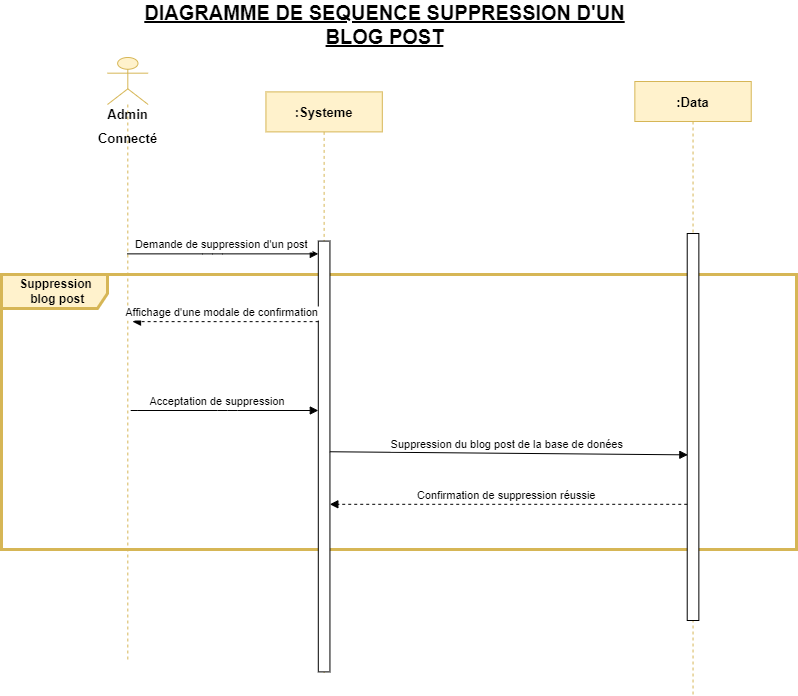

The diagram above was exported from draw.io. Its source (the exported page's mxGraphModel, read from the mxfile embedded in the PNG):
<mxGraphModel dx="1050" dy="522" grid="0" gridSize="10" guides="1" tooltips="1" connect="1" arrows="1" fold="1" page="1" pageScale="1" pageWidth="827" pageHeight="1169" math="0" shadow="0">
  <root>
    <mxCell id="0" />
    <mxCell id="1" parent="0" />
    <mxCell id="c3wZm0FujnYB1t-g-HQJ-1" value="&lt;font style=&quot;font-size: 20px;&quot;&gt;&lt;u&gt;&lt;b&gt;DIAGRAMME DE SEQUENCE SUPPRESSION D'UN BLOG POST&lt;/b&gt;&lt;/u&gt;&lt;/font&gt;" style="text;html=1;strokeColor=none;fillColor=none;align=center;verticalAlign=middle;whiteSpace=wrap;rounded=0;" parent="1" vertex="1">
      <mxGeometry x="190.00000000000003" y="11" width="535" height="46" as="geometry" />
    </mxCell>
    <mxCell id="c3wZm0FujnYB1t-g-HQJ-2" value="" style="shape=umlFrame;whiteSpace=wrap;html=1;fontSize=20;width=106;height=34;labelBackgroundColor=none;labelBorderColor=#330000;fillColor=#fff2cc;strokeColor=#d6b656;strokeWidth=3;" parent="1" vertex="1">
      <mxGeometry x="74" y="284" width="795" height="275" as="geometry" />
    </mxCell>
    <mxCell id="c3wZm0FujnYB1t-g-HQJ-3" value=":Systeme" style="shape=umlLifeline;perimeter=lifelinePerimeter;container=1;collapsible=0;recursiveResize=0;rounded=0;shadow=0;strokeWidth=1;fillColor=#fff2cc;strokeColor=#d6b656;fontStyle=1;fontSize=13;" parent="1" vertex="1">
      <mxGeometry x="338.43" y="101.39" width="116.38" height="580.61" as="geometry" />
    </mxCell>
    <mxCell id="c3wZm0FujnYB1t-g-HQJ-4" value="" style="points=[];perimeter=orthogonalPerimeter;rounded=0;shadow=0;strokeWidth=1;" parent="c3wZm0FujnYB1t-g-HQJ-3" vertex="1">
      <mxGeometry x="52.37" y="149.19" width="11.64" height="430.81" as="geometry" />
    </mxCell>
    <mxCell id="c3wZm0FujnYB1t-g-HQJ-5" value=":Data" style="shape=umlLifeline;perimeter=lifelinePerimeter;container=1;collapsible=0;recursiveResize=0;rounded=0;shadow=0;strokeWidth=1;fillColor=#fff2cc;strokeColor=#d6b656;fontStyle=1;fontSize=13;" parent="1" vertex="1">
      <mxGeometry x="707.35" y="91" width="116.38" height="614" as="geometry" />
    </mxCell>
    <mxCell id="c3wZm0FujnYB1t-g-HQJ-6" value="" style="points=[];perimeter=orthogonalPerimeter;rounded=0;shadow=0;strokeWidth=1;" parent="c3wZm0FujnYB1t-g-HQJ-5" vertex="1">
      <mxGeometry x="52.37" y="152" width="11.64" height="387" as="geometry" />
    </mxCell>
    <mxCell id="c3wZm0FujnYB1t-g-HQJ-7" value="Confirmation de suppression réussie " style="verticalAlign=bottom;endArrow=block;shadow=0;strokeWidth=1;dashed=1;entryX=0.991;entryY=0.611;entryDx=0;entryDy=0;entryPerimeter=0;" parent="1" source="c3wZm0FujnYB1t-g-HQJ-6" target="c3wZm0FujnYB1t-g-HQJ-4" edge="1">
      <mxGeometry relative="1" as="geometry">
        <mxPoint x="478.0859060402684" y="357.14375" as="sourcePoint" />
        <mxPoint x="402.441610738255" y="357.14375" as="targetPoint" />
      </mxGeometry>
    </mxCell>
    <mxCell id="c3wZm0FujnYB1t-g-HQJ-8" value="&lt;span style=&quot;font-size: 13px;&quot;&gt;&lt;b&gt;Admin&lt;br&gt;Connecté&lt;br&gt;&lt;/b&gt;&lt;/span&gt;" style="shape=umlLifeline;participant=umlActor;perimeter=lifelinePerimeter;whiteSpace=wrap;html=1;container=1;collapsible=0;recursiveResize=0;verticalAlign=top;spacingTop=36;outlineConnect=0;fontSize=20;fillColor=#fff2cc;strokeColor=#d6b656;size=47;" parent="1" vertex="1">
      <mxGeometry x="180" y="67" width="40.63" height="603.39" as="geometry" />
    </mxCell>
    <mxCell id="c3wZm0FujnYB1t-g-HQJ-9" value="Demande de suppression d'un post " style="verticalAlign=bottom;startArrow=none;endArrow=block;startSize=8;shadow=0;strokeWidth=1;" parent="1" source="c3wZm0FujnYB1t-g-HQJ-8" target="c3wZm0FujnYB1t-g-HQJ-4" edge="1">
      <mxGeometry x="0.0029" relative="1" as="geometry">
        <mxPoint x="266.28187919463085" y="250.58124999999995" as="sourcePoint" />
        <Array as="points">
          <mxPoint x="284.90201342281875" y="263.36875" />
        </Array>
        <mxPoint as="offset" />
      </mxGeometry>
    </mxCell>
    <mxCell id="c3wZm0FujnYB1t-g-HQJ-10" value="Acceptation de suppression" style="verticalAlign=bottom;endArrow=block;shadow=0;strokeWidth=1;" parent="1" target="c3wZm0FujnYB1t-g-HQJ-4" edge="1">
      <mxGeometry relative="1" as="geometry">
        <mxPoint x="210" y="420" as="sourcePoint" />
        <mxPoint x="132.4496644295302" y="391.24374999999986" as="targetPoint" />
        <Array as="points">
          <mxPoint x="200" y="420" />
          <mxPoint x="300" y="420" />
        </Array>
      </mxGeometry>
    </mxCell>
    <mxCell id="c3wZm0FujnYB1t-g-HQJ-11" value="&lt;b style=&quot;&quot;&gt;Suppression&lt;br&gt;&amp;nbsp;blog post&lt;/b&gt;" style="text;html=1;align=center;verticalAlign=middle;resizable=0;points=[];autosize=1;strokeColor=none;fillColor=none;" parent="1" vertex="1">
      <mxGeometry x="78" y="281" width="100" height="40" as="geometry" />
    </mxCell>
    <mxCell id="c3wZm0FujnYB1t-g-HQJ-12" value="Affichage d'une modale de confirmation " style="verticalAlign=bottom;endArrow=block;shadow=0;strokeWidth=1;dashed=1;exitX=0.026;exitY=0.187;exitDx=0;exitDy=0;exitPerimeter=0;" parent="1" source="c3wZm0FujnYB1t-g-HQJ-4" edge="1">
      <mxGeometry x="0.0178" relative="1" as="geometry">
        <mxPoint x="396.40423999999985" y="331.57228" as="sourcePoint" />
        <mxPoint x="205.001610738255" y="331.14375" as="targetPoint" />
        <mxPoint as="offset" />
      </mxGeometry>
    </mxCell>
    <mxCell id="c3wZm0FujnYB1t-g-HQJ-13" value="Suppression du blog post de la base de donées " style="verticalAlign=bottom;endArrow=block;shadow=0;strokeWidth=1;exitX=0.991;exitY=0.489;exitDx=0;exitDy=0;exitPerimeter=0;entryX=0.053;entryY=0.572;entryDx=0;entryDy=0;entryPerimeter=0;" parent="1" source="c3wZm0FujnYB1t-g-HQJ-4" target="c3wZm0FujnYB1t-g-HQJ-6" edge="1">
      <mxGeometry relative="1" as="geometry">
        <mxPoint x="401" y="394" as="sourcePoint" />
        <mxPoint x="762" y="459" as="targetPoint" />
        <mxPoint as="offset" />
      </mxGeometry>
    </mxCell>
  </root>
</mxGraphModel>